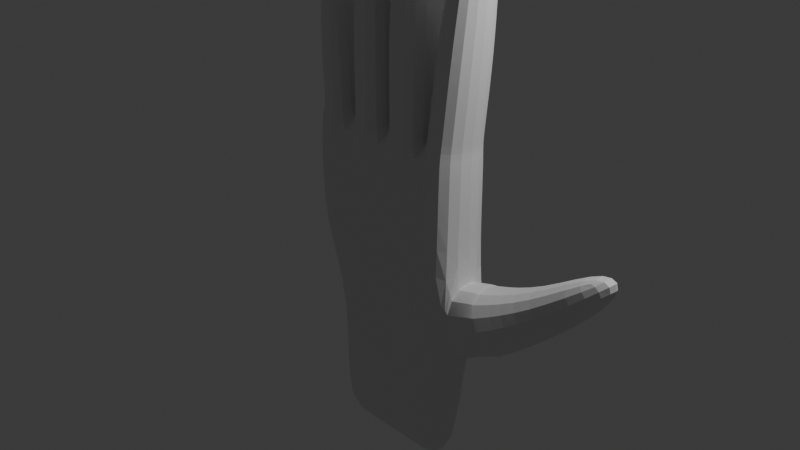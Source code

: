# Source: Rough_Hand_Model.blend  (saved by Blender 4.5.90; exported with 4.5.12 LTS)
import bpy
from mathutils import Matrix  # noqa: F401  (used for matrix-valued properties, if any)

bpy.ops.wm.read_factory_settings(use_empty=True)
scene = bpy.context.scene
scene.name = 'Scene'

# ---- collections
col_collection = bpy.data.collections.new('Collection'); scene.collection.children.link(col_collection)

# ---- materials (node trees are filled in below, after node groups)
mat_material = bpy.data.materials.new('Material')
mat_material.alpha_threshold = 0.0
mat_material.roughness = 0.5
mat_material.line_color = (0.0, 0.0, 0.0, 1.0)

# ---- material node trees
mat_material.use_nodes = True; mat_material.node_tree.nodes.clear()
_N = mat_material.node_tree.nodes; _L = mat_material.node_tree.links
n0 = _N.new('ShaderNodeOutputMaterial'); n0.name = 'Material Output'; n0.location = (200, 100)
n1 = _N.new('ShaderNodeBsdfPrincipled'); n1.name = 'Principled BSDF'; n1.location = (-200, 100)
n1.inputs[3].default_value = 1.45
_L.new(n1.outputs[0], n0.inputs[0])
n0.is_active_output = True

# ---- world
world_world = bpy.data.worlds.new('World'); scene.world = world_world
world_world.use_nodes = True; world_world.node_tree.nodes.clear()
_N = world_world.node_tree.nodes; _L = world_world.node_tree.links
n0 = _N.new('ShaderNodeOutputWorld'); n0.name = 'World Output'; n0.location = (200, 100)
n1 = _N.new('ShaderNodeBackground'); n1.name = 'Background'; n1.location = (-200, 100)
n1.inputs[0].default_value = (0.05088, 0.05088, 0.05088, 1.0)
_L.new(n1.outputs[0], n0.inputs[0])
n0.is_active_output = True
world_world.color = (0.05088, 0.05088, 0.05088)
world_world.sun_shadow_jitter_overblur = 0.0

# ---- cameras
cam_camera = bpy.data.cameras.new('Camera')
cam_camera.clip_end = 100.0
cam_camera.ortho_scale = 7.314

# ---- lights
light_light = bpy.data.lights.new('Light', 'POINT')
light_light.energy = 1000.0
light_light.shadow_soft_size = 0.1

# ---- meshes
me_cube = bpy.data.meshes.new('Cube')
me_cube.from_pydata([(1.0, 1.0, 1.0), (0.8918, 0.6524, -1.275), (1.0, -1.0, 1.0), (-0.9992, 1.0, 0.9796), (-0.9992, -1.0, 0.9796), (0.3316, 0.6524, -1.013), (0.00543, 0.6524, -1.013), (-0.3208, 0.6524, -1.013), (0.0001988, -1.0, 1.012), (-0.501, -1.0, 1.008), (-0.501, 1.0, 1.008), (0.5, 1.0, 1.0), (-0.5507, -0.7998, 1.016), (-0.9493, 0.7998, 0.9837), (-0.9493, -0.7998, 0.9837), (-0.5507, 0.7998, 1.016), (-0.5838, -0.7998, 1.421), (-0.9824, -0.7998, 1.388), (-0.9824, 0.7998, 1.388), (-0.5838, 0.7998, 1.421), (-0.6315, -0.7452, 1.837), (-1.003, -0.7452, 1.812), (-1.003, 0.7452, 1.812), (-0.6315, 0.7452, 1.837), (-0.6826, -0.6747, 2.348), (-1.019, -0.6747, 2.326), (-1.019, 0.6747, 2.326), (-0.6826, 0.6747, 2.348), (-0.02514, -0.8991, 1.017), (-0.4758, -0.8991, 1.014), (-0.4758, 0.8991, 1.014), (-0.02514, 0.8991, 1.017), (-0.02226, -0.9311, 1.641), (-0.489, -0.9311, 1.637), (-0.489, 0.9311, 1.637), (-0.02226, 0.9311, 1.641), (-0.04472, -0.8624, 2.274), (-0.477, -0.8624, 2.27), (-0.477, 0.8624, 2.27), (-0.04472, 0.8624, 2.274), (-0.07572, -0.7563, 2.808), (-0.4548, -0.7563, 2.805), (-0.4548, 0.7563, 2.805), (-0.07572, 0.7563, 2.808), (0.5, -1.0, 1.0), (0.0001988, 1.0, 1.012), (0.4836, -0.9339, 1.007), (0.01688, -0.9339, 1.018), (0.01688, 0.9339, 1.018), (0.4836, 0.9339, 1.007), (0.5279, -1.026, 1.87), (0.01502, -1.026, 1.882), (0.01502, 1.026, 1.882), (0.5279, 1.026, 1.87), (0.5238, -0.9412, 2.568), (0.05337, -0.9412, 2.58), (0.05337, 0.9412, 2.58), (0.5238, 0.9412, 2.568), (0.5056, -0.7998, 3.267), (0.1058, -0.7998, 3.277), (0.1058, 0.7998, 3.277), (0.5056, 0.7998, 3.267), (0.9797, 0.9245, 0.9745), (0.9797, -0.9245, 0.9745), (0.5203, 0.9245, 1.025), (0.5203, -0.9245, 1.025), (1.07, 0.9405, 1.754), (1.07, -0.9405, 1.754), (0.6028, 0.9405, 1.806), (0.6028, -0.9405, 1.806), (1.115, 0.8263, 2.421), (1.115, -0.8263, 2.421), (0.7049, 0.8263, 2.466), (0.7049, -0.8263, 2.466), (1.146, 0.6745, 3.043), (1.146, -0.6745, 3.043), (0.8112, 0.6745, 3.08), (0.8112, -0.6745, 3.08), (0.9818, 1.0, -0.3133), (-0.9997, -1.0, -0.2691), (0.9818, -1.0, -0.3133), (-0.9997, 1.0, -0.2691), (-0.5004, 1.0, -0.2585), (7.355e-05, 1.0, -0.257), (0.5, 1.0, -0.2615), (0.5, -1.0, -0.2615), (7.355e-05, -1.0, -0.257), (-0.5004, -1.0, -0.2585), (0.9628, 1.0, -0.3157), (0.911, 0.657, -1.275), (0.9628, -1.0, -0.3157), (0.911, -0.657, -1.275), (0.9859, 1.0, -0.3133), (1.015, 0.7401, -1.229), (0.9859, -1.0, -0.3133), (1.015, -0.7401, -1.229), (1.174, 1.0, -0.2695), (1.353, 1.0, -1.01), (1.174, -1.0, -0.2695), (1.353, -1.0, -1.01), (1.209, 1.0, -0.2714), (1.539, 1.0, -0.9324), (1.209, -1.0, -0.2714), (1.539, -1.0, -0.9324), (1.193, 1.0, -0.2801), (1.555, 1.0, -0.9237), (1.193, -1.0, -0.2801), (1.555, -1.0, -0.9237), (1.772, 0.6829, -0.09406), (2.099, 0.6829, -0.478), (1.772, -0.6829, -0.09406), (2.099, -0.6829, -0.478), (2.629, 0.4155, 0.5064), (2.828, 0.4155, 0.2728), (2.629, -0.4155, 0.5064), (2.828, -0.4155, 0.2728), (-0.647, -0.6524, -1.013), (0.3316, -0.6524, -1.013), (0.8918, -0.6524, -1.275), (-0.3208, -0.6524, -1.013), (-0.647, 0.6524, -1.013), (0.00543, -0.6524, -1.013), (-0.7811, 0.7811, -2.678), (-0.7811, -0.7811, -2.678), (-0.3906, 0.7811, -2.678), (0.3906, -0.7811, -2.678), (0.7811, -0.7811, -2.678), (0.7811, 0.7811, -2.678), (0.3906, 0.7811, -2.678), (1.192e-07, 0.7811, -2.678), (-0.3906, -0.7811, -2.678), (1.192e-07, -0.7811, -2.678)], [], [(3, 4, 14, 13), (87, 9, 4, 79), (79, 4, 3, 81), (78, 0, 2, 80), (84, 11, 0, 78), (81, 3, 10, 82), (82, 10, 45, 83), (83, 45, 11, 84), (80, 2, 44, 85), (85, 44, 8, 86), (86, 8, 9, 87), (11, 44, 65, 64), (10, 9, 29, 30), (10, 3, 13, 15), (4, 9, 12, 14), (9, 10, 15, 12), (14, 12, 16, 17), (16, 19, 23, 20), (12, 15, 19, 16), (13, 14, 17, 18), (15, 13, 18, 19), (23, 22, 26, 27), (18, 17, 21, 22), (19, 18, 22, 23), (17, 16, 20, 21), (27, 26, 25, 24), (21, 20, 24, 25), (20, 23, 27, 24), (22, 21, 25, 26), (30, 29, 33, 34), (45, 10, 30, 31), (8, 45, 31, 28), (9, 8, 28, 29), (32, 35, 39, 36), (31, 30, 34, 35), (28, 31, 35, 32), (29, 28, 32, 33), (36, 39, 43, 40), (33, 32, 36, 37), (34, 33, 37, 38), (35, 34, 38, 39), (43, 42, 41, 40), (37, 36, 40, 41), (38, 37, 41, 42), (39, 38, 42, 43), (44, 11, 49, 46), (48, 47, 51, 52), (8, 44, 46, 47), (45, 8, 47, 48), (11, 45, 48, 49), (50, 53, 57, 54), (49, 48, 52, 53), (46, 49, 53, 50), (47, 46, 50, 51), (51, 50, 54, 55), (52, 51, 55, 56), (53, 52, 56, 57), (56, 55, 59, 60), (61, 60, 59, 58), (57, 56, 60, 61), (54, 57, 61, 58), (55, 54, 58, 59), (65, 63, 67, 69), (2, 0, 62, 63), (0, 11, 64, 62), (44, 2, 63, 65), (68, 69, 73, 72), (63, 62, 66, 67), (64, 65, 69, 68), (62, 64, 68, 66), (70, 72, 76, 74), (66, 68, 72, 70), (69, 67, 71, 73), (67, 66, 70, 71), (74, 76, 77, 75), (73, 71, 75, 77), (71, 70, 74, 75), (72, 73, 77, 76), (121, 86, 87, 119), (117, 85, 86, 121), (118, 80, 85, 117), (6, 83, 84, 5), (7, 82, 83, 6), (120, 81, 82, 7), (5, 84, 78, 1), (80, 118, 91, 90), (116, 79, 81, 120), (119, 87, 79, 116), (88, 90, 94, 92), (1, 78, 88, 89), (118, 1, 89, 91), (78, 80, 90, 88), (94, 95, 99, 98), (90, 91, 95, 94), (91, 89, 93, 95), (89, 88, 92, 93), (99, 97, 101, 103), (95, 93, 97, 99), (93, 92, 96, 97), (92, 94, 98, 96), (100, 102, 106, 104), (97, 96, 100, 101), (96, 98, 102, 100), (98, 99, 103, 102), (107, 105, 109, 111), (102, 103, 107, 106), (103, 101, 105, 107), (101, 100, 104, 105), (111, 109, 113, 115), (105, 104, 108, 109), (104, 106, 110, 108), (106, 107, 111, 110), (113, 112, 114, 115), (109, 108, 112, 113), (108, 110, 114, 112), (110, 111, 115, 114), (1, 118, 126, 127), (7, 6, 129, 124), (117, 121, 131, 125), (118, 117, 125, 126), (128, 127, 126, 125), (122, 124, 130, 123), (124, 129, 131, 130), (129, 128, 125, 131), (116, 120, 122, 123), (119, 116, 123, 130), (5, 1, 127, 128), (120, 7, 124, 122), (121, 119, 130, 131), (6, 5, 128, 129)])
_uv = me_cube.uv_layers.new(name='UVMap')
_uv.uv.foreach_set('vector', [0.625, 0.25, 0.625, 0.0, 0.625, 0.0, 0.625, 0.25, 0.4673, 0.9375, 0.625, 0.9375, 0.625, 1.0, 0.4673, 1.0, 0.4673, 0.0, 0.625, 0.0, 0.625, 0.25, 0.4673, 0.25, 0.4673, 0.5, 0.625, 0.5, 0.625, 0.75, 0.4673, 0.75, 0.4673, 0.4375, 0.625, 0.4375, 0.625, 0.5, 0.4673, 0.5, 0.4673, 0.25, 0.625, 0.25, 0.625, 0.3125, 0.4673, 0.3125, 0.4673, 0.3125, 0.625, 0.3125, 0.625, 0.375, 0.4673, 0.375, 0.4673, 0.375, 0.625, 0.375, 0.625, 0.4375, 0.4673, 0.4375, 0.4673, 0.75, 0.625, 0.75, 0.625, 0.8125, 0.4673, 0.8125, 0.4673, 0.8125, 0.625, 0.8125, 0.625, 0.875, 0.4673, 0.875, 0.4673, 0.875, 0.625, 0.875, 0.625, 0.9375, 0.4673, 0.9375, 0.6875, 0.5, 0.6875, 0.75, 0.6875, 0.75, 0.6875, 0.5, 0.8125, 0.5, 0.8125, 0.75, 0.8125, 0.75, 0.8125, 0.5, 0.625, 0.3125, 0.625, 0.25, 0.625, 0.25, 0.625, 0.3125, 0.625, 1.0, 0.625, 0.9375, 0.625, 0.9375, 0.625, 1.0, 0.8125, 0.75, 0.8125, 0.5, 0.8125, 0.5, 0.8125, 0.75, 0.625, 1.0, 0.625, 0.9375, 0.625, 0.9375, 0.625, 1.0, 0.8125, 0.75, 0.8125, 0.5, 0.8125, 0.5, 0.8125, 0.75, 0.8125, 0.75, 0.8125, 0.5, 0.8125, 0.5, 0.8125, 0.75, 0.625, 0.25, 0.625, 0.0, 0.625, 0.0, 0.625, 0.25, 0.625, 0.3125, 0.625, 0.25, 0.625, 0.25, 0.625, 0.3125, 0.625, 0.3125, 0.625, 0.25, 0.625, 0.25, 0.625, 0.3125, 0.625, 0.25, 0.625, 0.0, 0.625, 0.0, 0.625, 0.25, 0.625, 0.3125, 0.625, 0.25, 0.625, 0.25, 0.625, 0.3125, 0.625, 1.0, 0.625, 0.9375, 0.625, 0.9375, 0.625, 1.0, 0.8125, 0.5, 0.875, 0.5, 0.875, 0.75, 0.8125, 0.75, 0.625, 1.0, 0.625, 0.9375, 0.625, 0.9375, 0.625, 1.0, 0.8125, 0.75, 0.8125, 0.5, 0.8125, 0.5, 0.8125, 0.75, 0.625, 0.25, 0.625, 0.0, 0.625, 0.0, 0.625, 0.25, 0.8125, 0.5, 0.8125, 0.75, 0.8125, 0.75, 0.8125, 0.5, 0.625, 0.375, 0.625, 0.3125, 0.625, 0.3125, 0.625, 0.375, 0.75, 0.75, 0.75, 0.5, 0.75, 0.5, 0.75, 0.75, 0.625, 0.9375, 0.625, 0.875, 0.625, 0.875, 0.625, 0.9375, 0.75, 0.75, 0.75, 0.5, 0.75, 0.5, 0.75, 0.75, 0.625, 0.375, 0.625, 0.3125, 0.625, 0.3125, 0.625, 0.375, 0.75, 0.75, 0.75, 0.5, 0.75, 0.5, 0.75, 0.75, 0.625, 0.9375, 0.625, 0.875, 0.625, 0.875, 0.625, 0.9375, 0.75, 0.75, 0.75, 0.5, 0.75, 0.5, 0.75, 0.75, 0.625, 0.9375, 0.625, 0.875, 0.625, 0.875, 0.625, 0.9375, 0.8125, 0.5, 0.8125, 0.75, 0.8125, 0.75, 0.8125, 0.5, 0.625, 0.375, 0.625, 0.3125, 0.625, 0.3125, 0.625, 0.375, 0.75, 0.5, 0.8125, 0.5, 0.8125, 0.75, 0.75, 0.75, 0.625, 0.9375, 0.625, 0.875, 0.625, 0.875, 0.625, 0.9375, 0.8125, 0.5, 0.8125, 0.75, 0.8125, 0.75, 0.8125, 0.5, 0.625, 0.375, 0.625, 0.3125, 0.625, 0.3125, 0.625, 0.375, 0.6875, 0.75, 0.6875, 0.5, 0.6875, 0.5, 0.6875, 0.75, 0.75, 0.5, 0.75, 0.75, 0.75, 0.75, 0.75, 0.5, 0.625, 0.875, 0.625, 0.8125, 0.625, 0.8125, 0.625, 0.875, 0.75, 0.5, 0.75, 0.75, 0.75, 0.75, 0.75, 0.5, 0.625, 0.4375, 0.625, 0.375, 0.625, 0.375, 0.625, 0.4375, 0.6875, 0.75, 0.6875, 0.5, 0.6875, 0.5, 0.6875, 0.75, 0.625, 0.4375, 0.625, 0.375, 0.625, 0.375, 0.625, 0.4375, 0.6875, 0.75, 0.6875, 0.5, 0.6875, 0.5, 0.6875, 0.75, 0.625, 0.875, 0.625, 0.8125, 0.625, 0.8125, 0.625, 0.875, 0.625, 0.875, 0.625, 0.8125, 0.625, 0.8125, 0.625, 0.875, 0.75, 0.5, 0.75, 0.75, 0.75, 0.75, 0.75, 0.5, 0.625, 0.4375, 0.625, 0.375, 0.625, 0.375, 0.625, 0.4375, 0.75, 0.5, 0.75, 0.75, 0.75, 0.75, 0.75, 0.5, 0.6875, 0.5, 0.75, 0.5, 0.75, 0.75, 0.6875, 0.75, 0.625, 0.4375, 0.625, 0.375, 0.625, 0.375, 0.625, 0.4375, 0.6875, 0.75, 0.6875, 0.5, 0.6875, 0.5, 0.6875, 0.75, 0.625, 0.875, 0.625, 0.8125, 0.625, 0.8125, 0.625, 0.875, 0.625, 0.8125, 0.625, 0.75, 0.625, 0.75, 0.625, 0.8125, 0.625, 0.75, 0.625, 0.5, 0.625, 0.5, 0.625, 0.75, 0.625, 0.5, 0.625, 0.4375, 0.625, 0.4375, 0.625, 0.5, 0.625, 0.8125, 0.625, 0.75, 0.625, 0.75, 0.625, 0.8125, 0.6875, 0.5, 0.6875, 0.75, 0.6875, 0.75, 0.6875, 0.5, 0.625, 0.75, 0.625, 0.5, 0.625, 0.5, 0.625, 0.75, 0.6875, 0.5, 0.6875, 0.75, 0.6875, 0.75, 0.6875, 0.5, 0.625, 0.5, 0.625, 0.4375, 0.625, 0.4375, 0.625, 0.5, 0.625, 0.5, 0.625, 0.4375, 0.625, 0.4375, 0.625, 0.5, 0.625, 0.5, 0.625, 0.4375, 0.625, 0.4375, 0.625, 0.5, 0.625, 0.8125, 0.625, 0.75, 0.625, 0.75, 0.625, 0.8125, 0.625, 0.75, 0.625, 0.5, 0.625, 0.5, 0.625, 0.75, 0.625, 0.5, 0.6875, 0.5, 0.6875, 0.75, 0.625, 0.75, 0.625, 0.8125, 0.625, 0.75, 0.625, 0.75, 0.625, 0.8125, 0.625, 0.75, 0.625, 0.5, 0.625, 0.5, 0.625, 0.75, 0.6875, 0.5, 0.6875, 0.75, 0.6875, 0.75, 0.6875, 0.5, 0.375, 0.875, 0.4673, 0.875, 0.4673, 0.9375, 0.375, 0.9375, 0.375, 0.8125, 0.4673, 0.8125, 0.4673, 0.875, 0.375, 0.875, 0.375, 0.75, 0.4673, 0.75, 0.4673, 0.8125, 0.375, 0.8125, 0.375, 0.375, 0.4673, 0.375, 0.4673, 0.4375, 0.375, 0.4375, 0.375, 0.3125, 0.4673, 0.3125, 0.4673, 0.375, 0.375, 0.375, 0.375, 0.25, 0.4673, 0.25, 0.4673, 0.3125, 0.375, 0.3125, 0.375, 0.4375, 0.4673, 0.4375, 0.4673, 0.5, 0.375, 0.5, 0.4673, 0.75, 0.375, 0.75, 0.375, 0.75, 0.4673, 0.75, 0.375, 0.0, 0.4673, 0.0, 0.4673, 0.25, 0.375, 0.25, 0.375, 0.9375, 0.4673, 0.9375, 0.4673, 1.0, 0.375, 1.0, 0.4673, 0.5, 0.4673, 0.75, 0.4673, 0.75, 0.4673, 0.5, 0.375, 0.5, 0.4673, 0.5, 0.4673, 0.5, 0.375, 0.5, 0.375, 0.75, 0.375, 0.5, 0.375, 0.5, 0.375, 0.75, 0.4673, 0.5, 0.4673, 0.75, 0.4673, 0.75, 0.4673, 0.5, 0.4673, 0.75, 0.375, 0.75, 0.375, 0.75, 0.4673, 0.75, 0.4673, 0.75, 0.375, 0.75, 0.375, 0.75, 0.4673, 0.75, 0.375, 0.75, 0.375, 0.5, 0.375, 0.5, 0.375, 0.75, 0.375, 0.5, 0.4673, 0.5, 0.4673, 0.5, 0.375, 0.5, 0.375, 0.75, 0.375, 0.5, 0.375, 0.5, 0.375, 0.75, 0.375, 0.75, 0.375, 0.5, 0.375, 0.5, 0.375, 0.75, 0.375, 0.5, 0.4673, 0.5, 0.4673, 0.5, 0.375, 0.5, 0.4673, 0.5, 0.4673, 0.75, 0.4673, 0.75, 0.4673, 0.5, 0.4673, 0.5, 0.4673, 0.75, 0.4673, 0.75, 0.4673, 0.5, 0.375, 0.5, 0.4673, 0.5, 0.4673, 0.5, 0.375, 0.5, 0.4673, 0.5, 0.4673, 0.75, 0.4673, 0.75, 0.4673, 0.5, 0.4673, 0.75, 0.375, 0.75, 0.375, 0.75, 0.4673, 0.75, 0.375, 0.75, 0.375, 0.5, 0.375, 0.5, 0.375, 0.75, 0.4673, 0.75, 0.375, 0.75, 0.375, 0.75, 0.4673, 0.75, 0.375, 0.75, 0.375, 0.5, 0.375, 0.5, 0.375, 0.75, 0.375, 0.5, 0.4673, 0.5, 0.4673, 0.5, 0.375, 0.5, 0.375, 0.75, 0.375, 0.5, 0.375, 0.5, 0.375, 0.75, 0.375, 0.5, 0.4673, 0.5, 0.4673, 0.5, 0.375, 0.5, 0.4673, 0.5, 0.4673, 0.75, 0.4673, 0.75, 0.4673, 0.5, 0.4673, 0.75, 0.375, 0.75, 0.375, 0.75, 0.4673, 0.75, 0.375, 0.5, 0.4673, 0.5, 0.4673, 0.75, 0.375, 0.75, 0.375, 0.5, 0.4673, 0.5, 0.4673, 0.5, 0.375, 0.5, 0.4673, 0.5, 0.4673, 0.75, 0.4673, 0.75, 0.4673, 0.5, 0.4673, 0.75, 0.375, 0.75, 0.375, 0.75, 0.4673, 0.75, 0.375, 0.5, 0.375, 0.75, 0.375, 0.75, 0.375, 0.5, 0.375, 0.3125, 0.375, 0.375, 0.375, 0.375, 0.375, 0.3125, 0.375, 0.8125, 0.375, 0.875, 0.375, 0.875, 0.375, 0.8125, 0.375, 0.75, 0.375, 0.8125, 0.375, 0.8125, 0.375, 0.75, 0.3125, 0.5, 0.375, 0.5, 0.375, 0.75, 0.3125, 0.75, 0.125, 0.5, 0.1875, 0.5, 0.1875, 0.75, 0.125, 0.75, 0.1875, 0.5, 0.25, 0.5, 0.25, 0.75, 0.1875, 0.75, 0.25, 0.5, 0.3125, 0.5, 0.3125, 0.75, 0.25, 0.75, 0.375, 0.0, 0.375, 0.25, 0.375, 0.25, 0.375, 0.0, 0.375, 0.9375, 0.375, 1.0, 0.375, 1.0, 0.375, 0.9375, 0.375, 0.4375, 0.375, 0.5, 0.375, 0.5, 0.375, 0.4375, 0.375, 0.25, 0.375, 0.3125, 0.375, 0.3125, 0.375, 0.25, 0.375, 0.875, 0.375, 0.9375, 0.375, 0.9375, 0.375, 0.875, 0.375, 0.375, 0.375, 0.4375, 0.375, 0.4375, 0.375, 0.375])
me_cube.materials.append(mat_material)
me_cube.use_mirror_vertex_groups = False
me_cube.update()

# ---- objects
ob_cube = bpy.data.objects.new('Cube', me_cube)
ob_light = bpy.data.objects.new('Light', light_light)
ob_camera = bpy.data.objects.new('Camera', cam_camera)

# ---- transforms, parenting, visibility, modifiers, constraints
ob_cube.location = (0.0, 0.0, 0.0)
ob_cube.scale = (1.0, 0.34, 1.0)
ob_cube.lock_rotations_4d = False
ob_cube.empty_display_type = 'ARROWS'
ob_cube.lineart.crease_threshold = 0.0
_m = ob_cube.modifiers.new('Subdivision', 'SUBSURF')
_m.levels = 3
ob_light.location = (4.076, 1.005, 5.904)
ob_light.rotation_euler = (0.6503, 0.05522, 1.866)
ob_light.lock_rotations_4d = False
ob_light.empty_display_type = 'ARROWS'
ob_light.color = (0.0, 0.0, 0.0, 0.0)
ob_light.lineart.crease_threshold = 0.0
ob_camera.location = (7.359, -6.926, 4.958)
ob_camera.rotation_euler = (1.109, 0.0, 0.8149)
ob_camera.lock_rotations_4d = False
ob_camera.empty_display_type = 'ARROWS'
ob_camera.color = (0.0, 0.0, 0.0, 0.0)
ob_camera.display_type = 'WIRE'
ob_camera.lineart.crease_threshold = 0.0

# ---- collection membership
col_collection.objects.link(ob_cube)
col_collection.objects.link(ob_light)
col_collection.objects.link(ob_camera)

# ---- scene / render settings (as saved in the file)
scene.camera = ob_camera
scene.frame_start = 1; scene.frame_end = 250; scene.frame_set(1)
scene.render.engine = 'BLENDER_EEVEE_NEXT'
bpy.context.view_layer.update()
